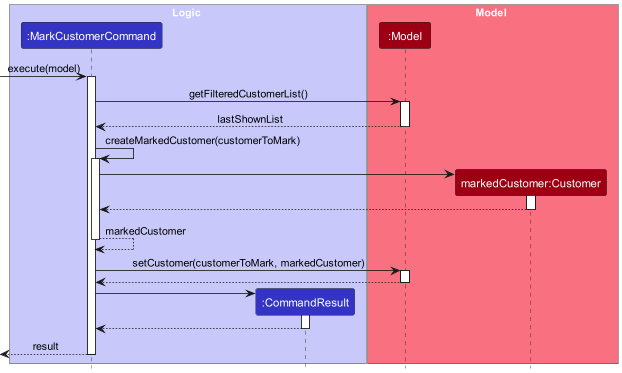

The diagram above was rendered by PlantUML. Its source (embedded in the PNG):
@startuml
!include style.puml

box Logic LOGIC_COLOR_T1
participant ":MarkCustomerCommand" as MarkCustomerCommand LOGIC_COLOR
participant ":CommandResult" as CommandResult LOGIC_COLOR
end box

box Model MODEL_COLOR_T1
participant ":Model" as Model MODEL_COLOR
participant "markedCustomer:Customer" as MarkedCustomer MODEL_COLOR
end box

[-> MarkCustomerCommand : execute(model)
activate MarkCustomerCommand

MarkCustomerCommand -> Model : getFilteredCustomerList()
activate Model

Model --> MarkCustomerCommand : lastShownList
deactivate Model

MarkCustomerCommand -> MarkCustomerCommand : createMarkedCustomer(customerToMark)
activate MarkCustomerCommand

create MarkedCustomer
MarkCustomerCommand -> MarkedCustomer
activate MarkedCustomer

MarkCustomerCommand <-- MarkedCustomer
deactivate MarkedCustomer

MarkCustomerCommand --> MarkCustomerCommand : markedCustomer
deactivate MarkCustomerCommand

MarkCustomerCommand -> Model : setCustomer(customerToMark, markedCustomer)
activate Model

Model --> MarkCustomerCommand
deactivate Model

create CommandResult
MarkCustomerCommand -> CommandResult
activate CommandResult

CommandResult --> MarkCustomerCommand
deactivate CommandResult

[<-- MarkCustomerCommand : result
deactivate MarkCustomerCommand

@enduml